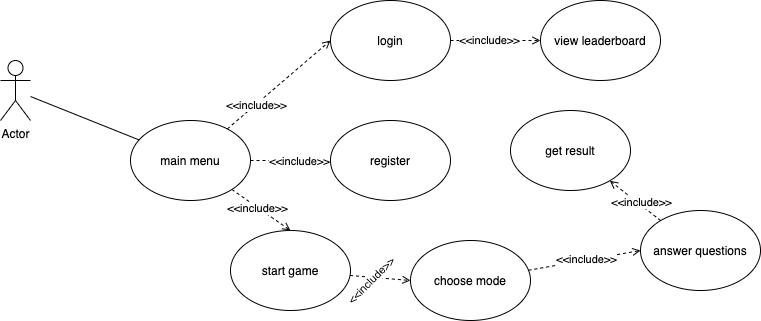

The diagram above was exported from draw.io. Its source (the exported page's mxGraphModel, read from the mxfile embedded in the PNG):
<mxGraphModel dx="1150" dy="1393" grid="1" gridSize="10" guides="1" tooltips="1" connect="1" arrows="1" fold="1" page="1" pageScale="1" pageWidth="827" pageHeight="1169" math="0" shadow="0">
  <root>
    <mxCell id="0" />
    <mxCell id="1" parent="0" />
    <mxCell id="cNn-aCp-dYI9DpwXzg3u-10" style="rounded=0;orthogonalLoop=1;jettySize=auto;html=1;startArrow=none;startFill=0;endArrow=none;endFill=0;" edge="1" parent="1" source="1VIdwvYTtLdFl4RWsFHr-1" target="cNn-aCp-dYI9DpwXzg3u-1">
      <mxGeometry relative="1" as="geometry" />
    </mxCell>
    <mxCell id="1VIdwvYTtLdFl4RWsFHr-1" value="Actor" style="shape=umlActor;verticalLabelPosition=bottom;verticalAlign=top;html=1;" parent="1" vertex="1">
      <mxGeometry x="50" y="70" width="30" height="60" as="geometry" />
    </mxCell>
    <mxCell id="cNn-aCp-dYI9DpwXzg3u-11" style="edgeStyle=none;rounded=0;orthogonalLoop=1;jettySize=auto;html=1;entryX=0;entryY=0.5;entryDx=0;entryDy=0;startArrow=none;startFill=0;endArrow=open;endFill=0;dashed=1;" edge="1" parent="1" source="cNn-aCp-dYI9DpwXzg3u-1" target="cNn-aCp-dYI9DpwXzg3u-5">
      <mxGeometry relative="1" as="geometry" />
    </mxCell>
    <mxCell id="cNn-aCp-dYI9DpwXzg3u-23" value="&amp;lt;&amp;lt;include&amp;gt;&amp;gt;" style="edgeLabel;html=1;align=center;verticalAlign=middle;resizable=0;points=[];" vertex="1" connectable="0" parent="cNn-aCp-dYI9DpwXzg3u-11">
      <mxGeometry x="0.1762" relative="1" as="geometry">
        <mxPoint as="offset" />
      </mxGeometry>
    </mxCell>
    <mxCell id="cNn-aCp-dYI9DpwXzg3u-14" style="edgeStyle=none;rounded=0;orthogonalLoop=1;jettySize=auto;html=1;entryX=0;entryY=0.5;entryDx=0;entryDy=0;dashed=1;startArrow=none;startFill=0;endArrow=open;endFill=0;" edge="1" parent="1" source="cNn-aCp-dYI9DpwXzg3u-1" target="cNn-aCp-dYI9DpwXzg3u-4">
      <mxGeometry relative="1" as="geometry" />
    </mxCell>
    <mxCell id="cNn-aCp-dYI9DpwXzg3u-22" value="&amp;lt;&amp;lt;include&amp;gt;&amp;gt;" style="edgeLabel;html=1;align=center;verticalAlign=middle;resizable=0;points=[];" vertex="1" connectable="0" parent="cNn-aCp-dYI9DpwXzg3u-14">
      <mxGeometry x="-0.4605" y="1" relative="1" as="geometry">
        <mxPoint as="offset" />
      </mxGeometry>
    </mxCell>
    <mxCell id="cNn-aCp-dYI9DpwXzg3u-15" style="edgeStyle=none;rounded=0;orthogonalLoop=1;jettySize=auto;html=1;entryX=0.5;entryY=0;entryDx=0;entryDy=0;dashed=1;startArrow=none;startFill=0;endArrow=open;endFill=0;" edge="1" parent="1" source="cNn-aCp-dYI9DpwXzg3u-1" target="cNn-aCp-dYI9DpwXzg3u-2">
      <mxGeometry relative="1" as="geometry" />
    </mxCell>
    <mxCell id="cNn-aCp-dYI9DpwXzg3u-21" value="&amp;lt;&amp;lt;include&amp;gt;&amp;gt;" style="edgeLabel;html=1;align=center;verticalAlign=middle;resizable=0;points=[];" vertex="1" connectable="0" parent="cNn-aCp-dYI9DpwXzg3u-15">
      <mxGeometry x="-0.1904" y="-1" relative="1" as="geometry">
        <mxPoint as="offset" />
      </mxGeometry>
    </mxCell>
    <mxCell id="cNn-aCp-dYI9DpwXzg3u-1" value="main menu" style="ellipse;whiteSpace=wrap;html=1;" vertex="1" parent="1">
      <mxGeometry x="180" y="130" width="120" height="80" as="geometry" />
    </mxCell>
    <mxCell id="cNn-aCp-dYI9DpwXzg3u-16" style="edgeStyle=none;rounded=0;orthogonalLoop=1;jettySize=auto;html=1;entryX=0;entryY=0.5;entryDx=0;entryDy=0;dashed=1;startArrow=none;startFill=0;endArrow=open;endFill=0;" edge="1" parent="1" source="cNn-aCp-dYI9DpwXzg3u-2" target="cNn-aCp-dYI9DpwXzg3u-6">
      <mxGeometry relative="1" as="geometry" />
    </mxCell>
    <mxCell id="cNn-aCp-dYI9DpwXzg3u-26" value="&amp;lt;&amp;lt;include&amp;gt;&amp;gt;" style="edgeLabel;html=1;align=center;verticalAlign=middle;resizable=0;points=[];rotation=-45;" vertex="1" connectable="0" parent="cNn-aCp-dYI9DpwXzg3u-16">
      <mxGeometry x="-0.0218" y="2" relative="1" as="geometry">
        <mxPoint x="-10" y="5" as="offset" />
      </mxGeometry>
    </mxCell>
    <mxCell id="cNn-aCp-dYI9DpwXzg3u-2" value="start&amp;nbsp;game" style="ellipse;whiteSpace=wrap;html=1;" vertex="1" parent="1">
      <mxGeometry x="280" y="240" width="120" height="80" as="geometry" />
    </mxCell>
    <mxCell id="cNn-aCp-dYI9DpwXzg3u-20" style="edgeStyle=none;rounded=0;orthogonalLoop=1;jettySize=auto;html=1;dashed=1;startArrow=none;startFill=0;endArrow=open;endFill=0;" edge="1" parent="1" source="cNn-aCp-dYI9DpwXzg3u-4" target="cNn-aCp-dYI9DpwXzg3u-19">
      <mxGeometry relative="1" as="geometry" />
    </mxCell>
    <mxCell id="cNn-aCp-dYI9DpwXzg3u-24" value="&amp;lt;&amp;lt;include&amp;gt;&amp;gt;" style="edgeLabel;html=1;align=center;verticalAlign=middle;resizable=0;points=[];" vertex="1" connectable="0" parent="cNn-aCp-dYI9DpwXzg3u-20">
      <mxGeometry x="-0.1408" y="1" relative="1" as="geometry">
        <mxPoint as="offset" />
      </mxGeometry>
    </mxCell>
    <mxCell id="cNn-aCp-dYI9DpwXzg3u-4" value="login" style="ellipse;whiteSpace=wrap;html=1;" vertex="1" parent="1">
      <mxGeometry x="380" y="10" width="120" height="80" as="geometry" />
    </mxCell>
    <mxCell id="cNn-aCp-dYI9DpwXzg3u-5" value="register" style="ellipse;whiteSpace=wrap;html=1;" vertex="1" parent="1">
      <mxGeometry x="380" y="130" width="120" height="80" as="geometry" />
    </mxCell>
    <mxCell id="cNn-aCp-dYI9DpwXzg3u-17" style="edgeStyle=none;rounded=0;orthogonalLoop=1;jettySize=auto;html=1;entryX=0;entryY=0.5;entryDx=0;entryDy=0;dashed=1;startArrow=none;startFill=0;endArrow=open;endFill=0;" edge="1" parent="1" source="cNn-aCp-dYI9DpwXzg3u-6" target="cNn-aCp-dYI9DpwXzg3u-7">
      <mxGeometry relative="1" as="geometry" />
    </mxCell>
    <mxCell id="cNn-aCp-dYI9DpwXzg3u-25" value="&amp;lt;&amp;lt;include&amp;gt;&amp;gt;" style="edgeLabel;html=1;align=center;verticalAlign=middle;resizable=0;points=[];" vertex="1" connectable="0" parent="cNn-aCp-dYI9DpwXzg3u-17">
      <mxGeometry x="-0.0082" y="2" relative="1" as="geometry">
        <mxPoint as="offset" />
      </mxGeometry>
    </mxCell>
    <mxCell id="cNn-aCp-dYI9DpwXzg3u-6" value="choose mode" style="ellipse;whiteSpace=wrap;html=1;" vertex="1" parent="1">
      <mxGeometry x="460" y="250" width="120" height="80" as="geometry" />
    </mxCell>
    <mxCell id="cNn-aCp-dYI9DpwXzg3u-18" style="edgeStyle=none;rounded=0;orthogonalLoop=1;jettySize=auto;html=1;dashed=1;startArrow=none;startFill=0;endArrow=open;endFill=0;" edge="1" parent="1" source="cNn-aCp-dYI9DpwXzg3u-7" target="cNn-aCp-dYI9DpwXzg3u-8">
      <mxGeometry relative="1" as="geometry" />
    </mxCell>
    <mxCell id="cNn-aCp-dYI9DpwXzg3u-27" value="&amp;lt;&amp;lt;include&amp;gt;&amp;gt;" style="edgeLabel;html=1;align=center;verticalAlign=middle;resizable=0;points=[];" vertex="1" connectable="0" parent="cNn-aCp-dYI9DpwXzg3u-18">
      <mxGeometry x="0.1119" y="-1" relative="1" as="geometry">
        <mxPoint x="7" y="3" as="offset" />
      </mxGeometry>
    </mxCell>
    <mxCell id="cNn-aCp-dYI9DpwXzg3u-7" value="answer questions" style="ellipse;whiteSpace=wrap;html=1;" vertex="1" parent="1">
      <mxGeometry x="690" y="220" width="120" height="80" as="geometry" />
    </mxCell>
    <mxCell id="cNn-aCp-dYI9DpwXzg3u-8" value="get result" style="ellipse;whiteSpace=wrap;html=1;" vertex="1" parent="1">
      <mxGeometry x="560" y="120" width="120" height="80" as="geometry" />
    </mxCell>
    <mxCell id="cNn-aCp-dYI9DpwXzg3u-19" value="view leaderboard" style="ellipse;whiteSpace=wrap;html=1;" vertex="1" parent="1">
      <mxGeometry x="590" y="10" width="120" height="80" as="geometry" />
    </mxCell>
  </root>
</mxGraphModel>